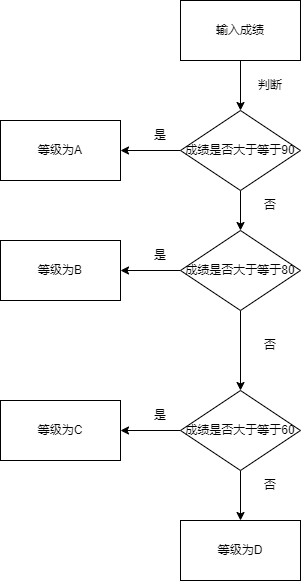

The diagram above was exported from draw.io. Its source (the exported page's mxGraphModel, read from the mxfile embedded in the PNG):
<mxGraphModel dx="1533" dy="648" grid="1" gridSize="10" guides="1" tooltips="1" connect="1" arrows="1" fold="1" page="1" pageScale="1" pageWidth="827" pageHeight="1169" math="0" shadow="0">
  <root>
    <mxCell id="0" />
    <mxCell id="1" parent="0" />
    <mxCell id="YB7rgIRTuPX7xYOlT43Z-5" value="" style="edgeStyle=orthogonalEdgeStyle;rounded=0;orthogonalLoop=1;jettySize=auto;html=1;" edge="1" parent="1" source="YB7rgIRTuPX7xYOlT43Z-1" target="YB7rgIRTuPX7xYOlT43Z-4">
      <mxGeometry relative="1" as="geometry" />
    </mxCell>
    <mxCell id="YB7rgIRTuPX7xYOlT43Z-1" value="输入成绩" style="rounded=0;whiteSpace=wrap;html=1;" vertex="1" parent="1">
      <mxGeometry x="140" y="50" width="120" height="60" as="geometry" />
    </mxCell>
    <mxCell id="YB7rgIRTuPX7xYOlT43Z-7" value="" style="edgeStyle=orthogonalEdgeStyle;rounded=0;orthogonalLoop=1;jettySize=auto;html=1;" edge="1" parent="1" source="YB7rgIRTuPX7xYOlT43Z-4" target="YB7rgIRTuPX7xYOlT43Z-6">
      <mxGeometry relative="1" as="geometry" />
    </mxCell>
    <mxCell id="YB7rgIRTuPX7xYOlT43Z-15" value="" style="edgeStyle=orthogonalEdgeStyle;rounded=0;orthogonalLoop=1;jettySize=auto;html=1;" edge="1" parent="1" source="YB7rgIRTuPX7xYOlT43Z-4" target="YB7rgIRTuPX7xYOlT43Z-14">
      <mxGeometry relative="1" as="geometry" />
    </mxCell>
    <mxCell id="YB7rgIRTuPX7xYOlT43Z-4" value="成绩是否大于等于90" style="rhombus;whiteSpace=wrap;html=1;rounded=0;" vertex="1" parent="1">
      <mxGeometry x="140" y="160" width="120" height="80" as="geometry" />
    </mxCell>
    <mxCell id="YB7rgIRTuPX7xYOlT43Z-6" value="等级为A" style="whiteSpace=wrap;html=1;rounded=0;" vertex="1" parent="1">
      <mxGeometry x="-40" y="170" width="120" height="60" as="geometry" />
    </mxCell>
    <mxCell id="YB7rgIRTuPX7xYOlT43Z-17" value="" style="edgeStyle=orthogonalEdgeStyle;rounded=0;orthogonalLoop=1;jettySize=auto;html=1;" edge="1" parent="1" source="YB7rgIRTuPX7xYOlT43Z-14" target="YB7rgIRTuPX7xYOlT43Z-16">
      <mxGeometry relative="1" as="geometry" />
    </mxCell>
    <mxCell id="YB7rgIRTuPX7xYOlT43Z-19" value="" style="edgeStyle=orthogonalEdgeStyle;rounded=0;orthogonalLoop=1;jettySize=auto;html=1;" edge="1" parent="1" source="YB7rgIRTuPX7xYOlT43Z-14" target="YB7rgIRTuPX7xYOlT43Z-18">
      <mxGeometry relative="1" as="geometry" />
    </mxCell>
    <mxCell id="YB7rgIRTuPX7xYOlT43Z-14" value="成绩是否大于等于80" style="rhombus;whiteSpace=wrap;html=1;rounded=0;" vertex="1" parent="1">
      <mxGeometry x="140" y="280" width="120" height="80" as="geometry" />
    </mxCell>
    <mxCell id="YB7rgIRTuPX7xYOlT43Z-16" value="等级为B" style="whiteSpace=wrap;html=1;rounded=0;" vertex="1" parent="1">
      <mxGeometry x="-40" y="290" width="120" height="60" as="geometry" />
    </mxCell>
    <mxCell id="YB7rgIRTuPX7xYOlT43Z-21" value="" style="edgeStyle=orthogonalEdgeStyle;rounded=0;orthogonalLoop=1;jettySize=auto;html=1;" edge="1" parent="1" source="YB7rgIRTuPX7xYOlT43Z-18" target="YB7rgIRTuPX7xYOlT43Z-20">
      <mxGeometry relative="1" as="geometry" />
    </mxCell>
    <mxCell id="YB7rgIRTuPX7xYOlT43Z-23" value="" style="edgeStyle=orthogonalEdgeStyle;rounded=0;orthogonalLoop=1;jettySize=auto;html=1;" edge="1" parent="1" source="YB7rgIRTuPX7xYOlT43Z-18" target="YB7rgIRTuPX7xYOlT43Z-22">
      <mxGeometry relative="1" as="geometry" />
    </mxCell>
    <mxCell id="YB7rgIRTuPX7xYOlT43Z-18" value="成绩是否大于等于60" style="rhombus;whiteSpace=wrap;html=1;rounded=0;" vertex="1" parent="1">
      <mxGeometry x="140" y="440" width="120" height="80" as="geometry" />
    </mxCell>
    <mxCell id="YB7rgIRTuPX7xYOlT43Z-20" value="等级为C" style="whiteSpace=wrap;html=1;rounded=0;" vertex="1" parent="1">
      <mxGeometry x="-40" y="450" width="120" height="60" as="geometry" />
    </mxCell>
    <mxCell id="YB7rgIRTuPX7xYOlT43Z-22" value="等级为D" style="whiteSpace=wrap;html=1;rounded=0;" vertex="1" parent="1">
      <mxGeometry x="140" y="570" width="120" height="60" as="geometry" />
    </mxCell>
    <mxCell id="YB7rgIRTuPX7xYOlT43Z-24" value="是" style="text;strokeColor=none;align=center;fillColor=none;html=1;verticalAlign=middle;whiteSpace=wrap;rounded=0;" vertex="1" parent="1">
      <mxGeometry x="90" y="170" width="60" height="30" as="geometry" />
    </mxCell>
    <mxCell id="YB7rgIRTuPX7xYOlT43Z-25" value="是" style="text;strokeColor=none;align=center;fillColor=none;html=1;verticalAlign=middle;whiteSpace=wrap;rounded=0;" vertex="1" parent="1">
      <mxGeometry x="90" y="290" width="60" height="30" as="geometry" />
    </mxCell>
    <mxCell id="YB7rgIRTuPX7xYOlT43Z-26" value="是" style="text;strokeColor=none;align=center;fillColor=none;html=1;verticalAlign=middle;whiteSpace=wrap;rounded=0;" vertex="1" parent="1">
      <mxGeometry x="90" y="450" width="60" height="30" as="geometry" />
    </mxCell>
    <mxCell id="YB7rgIRTuPX7xYOlT43Z-27" value="否" style="text;strokeColor=none;align=center;fillColor=none;html=1;verticalAlign=middle;whiteSpace=wrap;rounded=0;" vertex="1" parent="1">
      <mxGeometry x="200" y="240" width="60" height="30" as="geometry" />
    </mxCell>
    <mxCell id="YB7rgIRTuPX7xYOlT43Z-28" value="否" style="text;strokeColor=none;align=center;fillColor=none;html=1;verticalAlign=middle;whiteSpace=wrap;rounded=0;" vertex="1" parent="1">
      <mxGeometry x="200" y="380" width="60" height="30" as="geometry" />
    </mxCell>
    <mxCell id="YB7rgIRTuPX7xYOlT43Z-29" value="否" style="text;strokeColor=none;align=center;fillColor=none;html=1;verticalAlign=middle;whiteSpace=wrap;rounded=0;" vertex="1" parent="1">
      <mxGeometry x="200" y="520" width="60" height="30" as="geometry" />
    </mxCell>
    <mxCell id="YB7rgIRTuPX7xYOlT43Z-30" value="判断" style="text;strokeColor=none;align=center;fillColor=none;html=1;verticalAlign=middle;whiteSpace=wrap;rounded=0;" vertex="1" parent="1">
      <mxGeometry x="200" y="120" width="60" height="30" as="geometry" />
    </mxCell>
  </root>
</mxGraphModel>